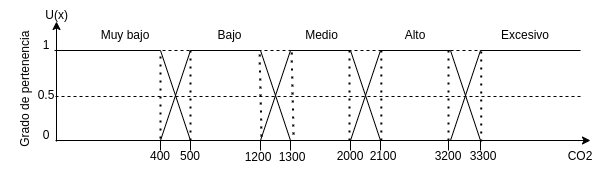

The diagram above was exported from draw.io. Its source (the exported page's mxGraphModel, read from the mxfile embedded in the PNG):
<mxGraphModel dx="326" dy="687" grid="1" gridSize="10" guides="1" tooltips="1" connect="1" arrows="1" fold="1" page="1" pageScale="1" pageWidth="850" pageHeight="1100" math="0" shadow="0">
  <root>
    <mxCell id="0" />
    <mxCell id="1" parent="0" />
    <mxCell id="53" value="" style="endArrow=classic;html=1;" edge="1" parent="1">
      <mxGeometry width="50" height="50" relative="1" as="geometry">
        <mxPoint x="206" y="561" as="sourcePoint" />
        <mxPoint x="206" y="441" as="targetPoint" />
      </mxGeometry>
    </mxCell>
    <mxCell id="54" value="" style="endArrow=classic;html=1;" edge="1" parent="1">
      <mxGeometry width="50" height="50" relative="1" as="geometry">
        <mxPoint x="205" y="560" as="sourcePoint" />
        <mxPoint x="740" y="560" as="targetPoint" />
      </mxGeometry>
    </mxCell>
    <mxCell id="55" value="" style="endArrow=none;dashed=1;html=1;" edge="1" parent="1">
      <mxGeometry width="50" height="50" relative="1" as="geometry">
        <mxPoint x="204" y="470" as="sourcePoint" />
        <mxPoint x="664" y="470" as="targetPoint" />
      </mxGeometry>
    </mxCell>
    <mxCell id="56" value="&lt;div&gt;&lt;font style=&quot;color: rgb(0, 0, 0);&quot;&gt;&amp;nbsp;U(x)&lt;/font&gt;&lt;/div&gt;" style="text;html=1;align=center;verticalAlign=middle;whiteSpace=wrap;rounded=0;" vertex="1" parent="1">
      <mxGeometry x="150" y="420" width="110" height="30" as="geometry" />
    </mxCell>
    <mxCell id="57" value="1" style="text;html=1;align=center;verticalAlign=middle;whiteSpace=wrap;rounded=0;" vertex="1" parent="1">
      <mxGeometry x="186" y="450" width="20" height="30" as="geometry" />
    </mxCell>
    <mxCell id="58" value="" style="endArrow=none;html=1;entryX=0.5;entryY=0;entryDx=0;entryDy=0;" edge="1" parent="1">
      <mxGeometry width="50" height="50" relative="1" as="geometry">
        <mxPoint x="340" y="570" as="sourcePoint" />
        <mxPoint x="340" y="560" as="targetPoint" />
      </mxGeometry>
    </mxCell>
    <mxCell id="59" value="" style="endArrow=none;html=1;entryX=0.5;entryY=0;entryDx=0;entryDy=0;" edge="1" parent="1">
      <mxGeometry width="50" height="50" relative="1" as="geometry">
        <mxPoint x="310" y="570" as="sourcePoint" />
        <mxPoint x="310" y="560" as="targetPoint" />
      </mxGeometry>
    </mxCell>
    <mxCell id="61" value="0" style="text;html=1;align=center;verticalAlign=middle;whiteSpace=wrap;rounded=0;" vertex="1" parent="1">
      <mxGeometry x="186" y="540" width="20" height="30" as="geometry" />
    </mxCell>
    <mxCell id="62" value="" style="endArrow=none;html=1;" edge="1" parent="1">
      <mxGeometry width="50" height="50" relative="1" as="geometry">
        <mxPoint x="530" y="470" as="sourcePoint" />
        <mxPoint x="600" y="470" as="targetPoint" />
      </mxGeometry>
    </mxCell>
    <mxCell id="63" value="" style="endArrow=none;html=1;" edge="1" parent="1">
      <mxGeometry width="50" height="50" relative="1" as="geometry">
        <mxPoint x="310" y="470" as="sourcePoint" />
        <mxPoint x="340" y="560" as="targetPoint" />
      </mxGeometry>
    </mxCell>
    <mxCell id="64" value="" style="endArrow=none;dashed=1;html=1;dashPattern=1 3;strokeWidth=2;exitX=0.076;exitY=-0.07;exitDx=0;exitDy=0;exitPerimeter=0;" edge="1" parent="1">
      <mxGeometry width="50" height="50" relative="1" as="geometry">
        <mxPoint x="310" y="558" as="sourcePoint" />
        <mxPoint x="310" y="470" as="targetPoint" />
      </mxGeometry>
    </mxCell>
    <mxCell id="65" value="" style="endArrow=none;html=1;" edge="1" parent="1">
      <mxGeometry width="50" height="50" relative="1" as="geometry">
        <mxPoint x="310" y="560" as="sourcePoint" />
        <mxPoint x="340" y="470" as="targetPoint" />
      </mxGeometry>
    </mxCell>
    <mxCell id="66" value="" style="endArrow=none;html=1;" edge="1" parent="1">
      <mxGeometry width="50" height="50" relative="1" as="geometry">
        <mxPoint x="340" y="470" as="sourcePoint" />
        <mxPoint x="410" y="470" as="targetPoint" />
      </mxGeometry>
    </mxCell>
    <mxCell id="67" value="" style="endArrow=none;html=1;" edge="1" parent="1">
      <mxGeometry width="50" height="50" relative="1" as="geometry">
        <mxPoint x="410" y="470" as="sourcePoint" />
        <mxPoint x="440" y="560" as="targetPoint" />
      </mxGeometry>
    </mxCell>
    <mxCell id="68" value="" style="endArrow=none;dashed=1;html=1;dashPattern=1 3;strokeWidth=2;" edge="1" parent="1">
      <mxGeometry width="50" height="50" relative="1" as="geometry">
        <mxPoint x="340" y="560" as="sourcePoint" />
        <mxPoint x="340" y="470" as="targetPoint" />
      </mxGeometry>
    </mxCell>
    <mxCell id="69" value="" style="endArrow=none;dashed=1;html=1;dashPattern=1 3;strokeWidth=2;exitX=0.076;exitY=-0.07;exitDx=0;exitDy=0;exitPerimeter=0;" edge="1" parent="1">
      <mxGeometry width="50" height="50" relative="1" as="geometry">
        <mxPoint x="411" y="556" as="sourcePoint" />
        <mxPoint x="409" y="468" as="targetPoint" />
      </mxGeometry>
    </mxCell>
    <mxCell id="70" value="" style="endArrow=none;html=1;entryX=0.5;entryY=0;entryDx=0;entryDy=0;" edge="1" parent="1">
      <mxGeometry width="50" height="50" relative="1" as="geometry">
        <mxPoint x="410" y="570" as="sourcePoint" />
        <mxPoint x="410" y="560" as="targetPoint" />
      </mxGeometry>
    </mxCell>
    <mxCell id="71" value="" style="endArrow=none;html=1;entryX=0.5;entryY=0;entryDx=0;entryDy=0;" edge="1" parent="1">
      <mxGeometry width="50" height="50" relative="1" as="geometry">
        <mxPoint x="440" y="570" as="sourcePoint" />
        <mxPoint x="440" y="560" as="targetPoint" />
      </mxGeometry>
    </mxCell>
    <mxCell id="72" value="" style="endArrow=none;html=1;" edge="1" parent="1">
      <mxGeometry width="50" height="50" relative="1" as="geometry">
        <mxPoint x="410" y="560" as="sourcePoint" />
        <mxPoint x="440" y="470" as="targetPoint" />
      </mxGeometry>
    </mxCell>
    <mxCell id="73" value="" style="endArrow=none;html=1;" edge="1" parent="1">
      <mxGeometry width="50" height="50" relative="1" as="geometry">
        <mxPoint x="440" y="470" as="sourcePoint" />
        <mxPoint x="500" y="470" as="targetPoint" />
      </mxGeometry>
    </mxCell>
    <mxCell id="74" value="" style="endArrow=none;html=1;" edge="1" parent="1">
      <mxGeometry width="50" height="50" relative="1" as="geometry">
        <mxPoint x="500" y="470" as="sourcePoint" />
        <mxPoint x="530" y="560" as="targetPoint" />
      </mxGeometry>
    </mxCell>
    <mxCell id="75" value="" style="endArrow=none;dashed=1;html=1;dashPattern=1 3;strokeWidth=2;exitX=0.076;exitY=-0.07;exitDx=0;exitDy=0;exitPerimeter=0;" edge="1" parent="1">
      <mxGeometry width="50" height="50" relative="1" as="geometry">
        <mxPoint x="443" y="554" as="sourcePoint" />
        <mxPoint x="441" y="466" as="targetPoint" />
      </mxGeometry>
    </mxCell>
    <mxCell id="76" value="" style="endArrow=none;dashed=1;html=1;dashPattern=1 3;strokeWidth=2;" edge="1" parent="1">
      <mxGeometry width="50" height="50" relative="1" as="geometry">
        <mxPoint x="499" y="560" as="sourcePoint" />
        <mxPoint x="499" y="470" as="targetPoint" />
      </mxGeometry>
    </mxCell>
    <mxCell id="77" value="" style="endArrow=none;html=1;entryX=0.5;entryY=0;entryDx=0;entryDy=0;" edge="1" parent="1">
      <mxGeometry width="50" height="50" relative="1" as="geometry">
        <mxPoint x="500" y="570" as="sourcePoint" />
        <mxPoint x="500" y="560" as="targetPoint" />
      </mxGeometry>
    </mxCell>
    <mxCell id="78" value="" style="endArrow=none;html=1;entryX=0.5;entryY=0;entryDx=0;entryDy=0;" edge="1" parent="1">
      <mxGeometry width="50" height="50" relative="1" as="geometry">
        <mxPoint x="530" y="570" as="sourcePoint" />
        <mxPoint x="530" y="560" as="targetPoint" />
      </mxGeometry>
    </mxCell>
    <mxCell id="80" value="" style="endArrow=none;html=1;" edge="1" parent="1">
      <mxGeometry width="50" height="50" relative="1" as="geometry">
        <mxPoint x="500" y="560" as="sourcePoint" />
        <mxPoint x="530" y="470" as="targetPoint" />
      </mxGeometry>
    </mxCell>
    <mxCell id="81" value="" style="endArrow=none;dashed=1;html=1;endSize=6;startSize=6;jumpSize=5;strokeWidth=1;jumpStyle=none;" edge="1" parent="1">
      <mxGeometry width="50" height="50" relative="1" as="geometry">
        <mxPoint x="205" y="516" as="sourcePoint" />
        <mxPoint x="730" y="516" as="targetPoint" />
      </mxGeometry>
    </mxCell>
    <mxCell id="82" value="" style="endArrow=none;dashed=1;html=1;dashPattern=1 3;strokeWidth=2;" edge="1" parent="1">
      <mxGeometry width="50" height="50" relative="1" as="geometry">
        <mxPoint x="530.83" y="560" as="sourcePoint" />
        <mxPoint x="530.83" y="470" as="targetPoint" />
      </mxGeometry>
    </mxCell>
    <mxCell id="83" value="0.5" style="text;html=1;align=center;verticalAlign=middle;whiteSpace=wrap;rounded=0;" vertex="1" parent="1">
      <mxGeometry x="186" y="500" width="20" height="30" as="geometry" />
    </mxCell>
    <mxCell id="84" value="Alto" style="text;html=1;align=center;verticalAlign=middle;whiteSpace=wrap;rounded=0;" vertex="1" parent="1">
      <mxGeometry x="530" y="440" width="70" height="30" as="geometry" />
    </mxCell>
    <mxCell id="85" value="Medio" style="text;html=1;align=center;verticalAlign=middle;whiteSpace=wrap;rounded=0;" vertex="1" parent="1">
      <mxGeometry x="433" y="440" width="77" height="30" as="geometry" />
    </mxCell>
    <mxCell id="86" value="Bajo" style="text;html=1;align=center;verticalAlign=middle;whiteSpace=wrap;rounded=0;" vertex="1" parent="1">
      <mxGeometry x="350" y="440" width="59" height="30" as="geometry" />
    </mxCell>
    <mxCell id="87" value="Muy bajo" style="text;html=1;align=center;verticalAlign=middle;whiteSpace=wrap;rounded=0;" vertex="1" parent="1">
      <mxGeometry x="240" y="440" width="70" height="30" as="geometry" />
    </mxCell>
    <mxCell id="88" value="" style="endArrow=none;html=1;" edge="1" parent="1">
      <mxGeometry width="50" height="50" relative="1" as="geometry">
        <mxPoint x="600" y="470" as="sourcePoint" />
        <mxPoint x="630" y="560" as="targetPoint" />
      </mxGeometry>
    </mxCell>
    <mxCell id="89" value="" style="endArrow=none;dashed=1;html=1;dashPattern=1 3;strokeWidth=2;" edge="1" parent="1">
      <mxGeometry width="50" height="50" relative="1" as="geometry">
        <mxPoint x="598" y="560" as="sourcePoint" />
        <mxPoint x="598" y="470" as="targetPoint" />
      </mxGeometry>
    </mxCell>
    <mxCell id="90" value="" style="endArrow=none;html=1;entryX=0.5;entryY=0;entryDx=0;entryDy=0;" edge="1" parent="1">
      <mxGeometry width="50" height="50" relative="1" as="geometry">
        <mxPoint x="630" y="570" as="sourcePoint" />
        <mxPoint x="630" y="560" as="targetPoint" />
      </mxGeometry>
    </mxCell>
    <mxCell id="91" value="" style="endArrow=none;html=1;entryX=0.5;entryY=0;entryDx=0;entryDy=0;" edge="1" parent="1">
      <mxGeometry width="50" height="50" relative="1" as="geometry">
        <mxPoint x="598" y="570" as="sourcePoint" />
        <mxPoint x="598" y="560" as="targetPoint" />
      </mxGeometry>
    </mxCell>
    <mxCell id="92" value="Grado de pertenencia&amp;nbsp;" style="text;html=1;align=center;verticalAlign=middle;whiteSpace=wrap;rounded=0;rotation=-90;" vertex="1" parent="1">
      <mxGeometry x="110" y="492" width="130" height="30" as="geometry" />
    </mxCell>
    <mxCell id="94" value="" style="endArrow=none;html=1;" edge="1" parent="1">
      <mxGeometry width="50" height="50" relative="1" as="geometry">
        <mxPoint x="206" y="470" as="sourcePoint" />
        <mxPoint x="310" y="470" as="targetPoint" />
      </mxGeometry>
    </mxCell>
    <mxCell id="96" value="400" style="text;html=1;align=center;verticalAlign=middle;whiteSpace=wrap;rounded=0;" vertex="1" parent="1">
      <mxGeometry x="300" y="561" width="20" height="30" as="geometry" />
    </mxCell>
    <mxCell id="97" value="500" style="text;html=1;align=center;verticalAlign=middle;whiteSpace=wrap;rounded=0;" vertex="1" parent="1">
      <mxGeometry x="330" y="561" width="20" height="30" as="geometry" />
    </mxCell>
    <mxCell id="98" value="1200" style="text;html=1;align=center;verticalAlign=middle;whiteSpace=wrap;rounded=0;" vertex="1" parent="1">
      <mxGeometry x="398" y="562" width="20" height="30" as="geometry" />
    </mxCell>
    <mxCell id="99" value="1300" style="text;html=1;align=center;verticalAlign=middle;whiteSpace=wrap;rounded=0;" vertex="1" parent="1">
      <mxGeometry x="432" y="562" width="20" height="30" as="geometry" />
    </mxCell>
    <mxCell id="100" value="2000" style="text;html=1;align=center;verticalAlign=middle;whiteSpace=wrap;rounded=0;" vertex="1" parent="1">
      <mxGeometry x="490" y="561" width="20" height="30" as="geometry" />
    </mxCell>
    <mxCell id="101" value="2100" style="text;html=1;align=center;verticalAlign=middle;whiteSpace=wrap;rounded=0;" vertex="1" parent="1">
      <mxGeometry x="523" y="561" width="20" height="30" as="geometry" />
    </mxCell>
    <mxCell id="102" value="3200" style="text;html=1;align=center;verticalAlign=middle;whiteSpace=wrap;rounded=0;" vertex="1" parent="1">
      <mxGeometry x="588" y="561" width="20" height="30" as="geometry" />
    </mxCell>
    <mxCell id="103" value="3300" style="text;html=1;align=center;verticalAlign=middle;whiteSpace=wrap;rounded=0;" vertex="1" parent="1">
      <mxGeometry x="623" y="561" width="20" height="30" as="geometry" />
    </mxCell>
    <mxCell id="104" value="" style="endArrow=none;html=1;" edge="1" parent="1">
      <mxGeometry width="50" height="50" relative="1" as="geometry">
        <mxPoint x="600" y="560" as="sourcePoint" />
        <mxPoint x="630" y="470" as="targetPoint" />
      </mxGeometry>
    </mxCell>
    <mxCell id="105" value="" style="endArrow=none;html=1;" edge="1" parent="1">
      <mxGeometry width="50" height="50" relative="1" as="geometry">
        <mxPoint x="630" y="470" as="sourcePoint" />
        <mxPoint x="730" y="470" as="targetPoint" />
      </mxGeometry>
    </mxCell>
    <mxCell id="106" value="" style="endArrow=none;dashed=1;html=1;dashPattern=1 3;strokeWidth=2;" edge="1" parent="1">
      <mxGeometry width="50" height="50" relative="1" as="geometry">
        <mxPoint x="630.71" y="561" as="sourcePoint" />
        <mxPoint x="630.71" y="471" as="targetPoint" />
      </mxGeometry>
    </mxCell>
    <mxCell id="107" value="Excesivo" style="text;html=1;align=center;verticalAlign=middle;whiteSpace=wrap;rounded=0;" vertex="1" parent="1">
      <mxGeometry x="640" y="440" width="70" height="30" as="geometry" />
    </mxCell>
    <mxCell id="108" value="CO2" style="text;html=1;align=center;verticalAlign=middle;whiteSpace=wrap;rounded=0;" vertex="1" parent="1">
      <mxGeometry x="720" y="561" width="20" height="30" as="geometry" />
    </mxCell>
  </root>
</mxGraphModel>